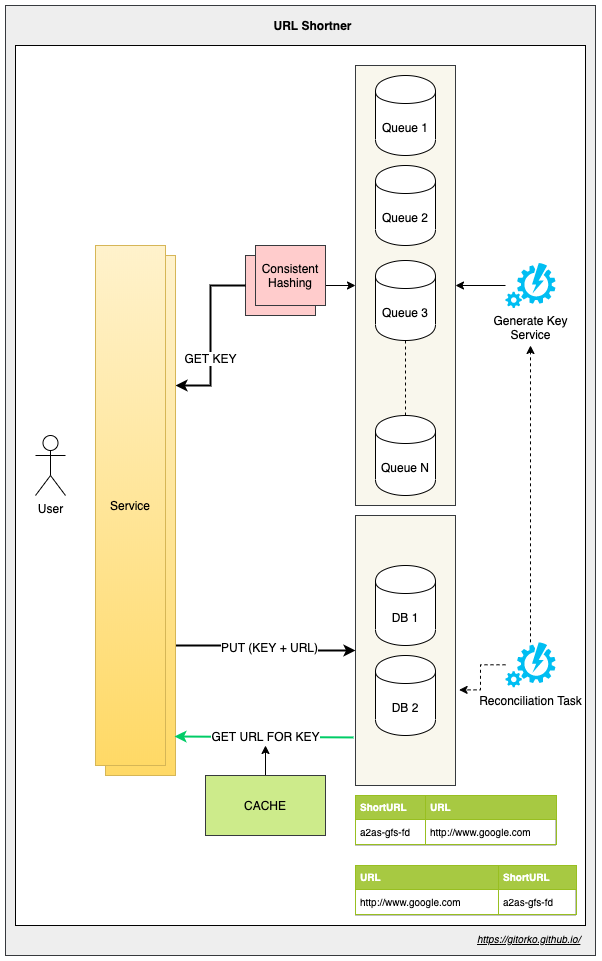

The diagram above was exported from draw.io. Its source (the exported page's mxGraphModel, read from the mxfile embedded in the PNG):
<mxGraphModel dx="1801" dy="2202" grid="1" gridSize="10" guides="1" tooltips="1" connect="1" arrows="1" fold="1" page="1" pageScale="1" pageWidth="500" pageHeight="1200" math="0" shadow="0">
  <root>
    <mxCell id="0" />
    <mxCell id="1" parent="0" />
    <mxCell id="etvL9J5SQtRsxApmEyAv-33" value="" style="rounded=0;whiteSpace=wrap;html=1;fillColor=#eeeeee;strokeColor=#36393d;" parent="1" vertex="1">
      <mxGeometry x="-60" y="-60" width="590" height="950" as="geometry" />
    </mxCell>
    <mxCell id="etvL9J5SQtRsxApmEyAv-32" value="" style="rounded=0;whiteSpace=wrap;html=1;" parent="1" vertex="1">
      <mxGeometry x="-50" y="-20" width="570" height="880" as="geometry" />
    </mxCell>
    <mxCell id="etvL9J5SQtRsxApmEyAv-26" value="" style="rounded=0;whiteSpace=wrap;html=1;fillColor=#f9f7ed;strokeColor=#36393d;" parent="1" vertex="1">
      <mxGeometry x="290" y="450" width="100" height="270" as="geometry" />
    </mxCell>
    <mxCell id="etvL9J5SQtRsxApmEyAv-12" value="" style="rounded=0;whiteSpace=wrap;html=1;fillColor=#f9f7ed;strokeColor=#36393d;" parent="1" vertex="1">
      <mxGeometry x="290" width="100" height="440" as="geometry" />
    </mxCell>
    <mxCell id="etvL9J5SQtRsxApmEyAv-1" value="Queue 1" style="shape=cylinder;whiteSpace=wrap;html=1;boundedLbl=1;backgroundOutline=1;" parent="1" vertex="1">
      <mxGeometry x="310" y="10" width="60" height="80" as="geometry" />
    </mxCell>
    <mxCell id="etvL9J5SQtRsxApmEyAv-2" value="DB 1" style="shape=cylinder;whiteSpace=wrap;html=1;boundedLbl=1;backgroundOutline=1;" parent="1" vertex="1">
      <mxGeometry x="310" y="500" width="60" height="80" as="geometry" />
    </mxCell>
    <mxCell id="etvL9J5SQtRsxApmEyAv-3" value="User" style="shape=umlActor;verticalLabelPosition=bottom;labelBackgroundColor=#ffffff;verticalAlign=top;html=1;outlineConnect=0;" parent="1" vertex="1">
      <mxGeometry x="-30" y="370" width="30" height="60" as="geometry" />
    </mxCell>
    <mxCell id="etvL9J5SQtRsxApmEyAv-14" style="edgeStyle=orthogonalEdgeStyle;rounded=0;orthogonalLoop=1;jettySize=auto;html=1;entryX=1;entryY=0.5;entryDx=0;entryDy=0;" parent="1" source="etvL9J5SQtRsxApmEyAv-4" target="etvL9J5SQtRsxApmEyAv-12" edge="1">
      <mxGeometry relative="1" as="geometry" />
    </mxCell>
    <mxCell id="etvL9J5SQtRsxApmEyAv-4" value="Generate Key&lt;br&gt;Service" style="verticalLabelPosition=bottom;html=1;verticalAlign=top;align=center;strokeColor=none;fillColor=#00BEF2;shape=mxgraph.azure.automation;pointerEvents=1;" parent="1" vertex="1">
      <mxGeometry x="440" y="197.5" width="50" height="45" as="geometry" />
    </mxCell>
    <mxCell id="etvL9J5SQtRsxApmEyAv-5" value="Queue 2" style="shape=cylinder;whiteSpace=wrap;html=1;boundedLbl=1;backgroundOutline=1;" parent="1" vertex="1">
      <mxGeometry x="310" y="100" width="60" height="80" as="geometry" />
    </mxCell>
    <mxCell id="etvL9J5SQtRsxApmEyAv-6" value="Queue 3" style="shape=cylinder;whiteSpace=wrap;html=1;boundedLbl=1;backgroundOutline=1;" parent="1" vertex="1">
      <mxGeometry x="310" y="195" width="60" height="80" as="geometry" />
    </mxCell>
    <mxCell id="etvL9J5SQtRsxApmEyAv-15" style="edgeStyle=orthogonalEdgeStyle;rounded=0;orthogonalLoop=1;jettySize=auto;html=1;entryX=0;entryY=0.5;entryDx=0;entryDy=0;" parent="1" source="etvL9J5SQtRsxApmEyAv-10" target="etvL9J5SQtRsxApmEyAv-12" edge="1">
      <mxGeometry relative="1" as="geometry" />
    </mxCell>
    <mxCell id="etvL9J5SQtRsxApmEyAv-10" value="" style="rounded=0;whiteSpace=wrap;html=1;fillColor=#ffcccc;strokeColor=#36393d;" parent="1" vertex="1">
      <mxGeometry x="180" y="190" width="70" height="60" as="geometry" />
    </mxCell>
    <mxCell id="etvL9J5SQtRsxApmEyAv-16" value="Queue N" style="shape=cylinder;whiteSpace=wrap;html=1;boundedLbl=1;backgroundOutline=1;" parent="1" vertex="1">
      <mxGeometry x="310" y="350" width="60" height="80" as="geometry" />
    </mxCell>
    <mxCell id="etvL9J5SQtRsxApmEyAv-17" value="" style="endArrow=none;dashed=1;html=1;entryX=0.5;entryY=1;entryDx=0;entryDy=0;exitX=0.5;exitY=0;exitDx=0;exitDy=0;" parent="1" source="etvL9J5SQtRsxApmEyAv-16" target="etvL9J5SQtRsxApmEyAv-6" edge="1">
      <mxGeometry width="50" height="50" relative="1" as="geometry">
        <mxPoint x="320" y="350" as="sourcePoint" />
        <mxPoint x="370" y="300" as="targetPoint" />
      </mxGeometry>
    </mxCell>
    <mxCell id="etvL9J5SQtRsxApmEyAv-19" style="edgeStyle=orthogonalEdgeStyle;rounded=0;orthogonalLoop=1;jettySize=auto;html=1;exitX=1;exitY=0.25;exitDx=0;exitDy=0;strokeWidth=2;startArrow=classic;startFill=1;endArrow=none;endFill=0;" parent="1" source="etvL9J5SQtRsxApmEyAv-18" target="etvL9J5SQtRsxApmEyAv-10" edge="1">
      <mxGeometry relative="1" as="geometry" />
    </mxCell>
    <mxCell id="etvL9J5SQtRsxApmEyAv-21" value="GET KEY" style="text;html=1;align=center;verticalAlign=middle;resizable=0;points=[];labelBackgroundColor=#ffffff;" parent="etvL9J5SQtRsxApmEyAv-19" vertex="1" connectable="0">
      <mxGeometry x="-0.2627" y="1" relative="1" as="geometry">
        <mxPoint as="offset" />
      </mxGeometry>
    </mxCell>
    <mxCell id="etvL9J5SQtRsxApmEyAv-25" style="edgeStyle=orthogonalEdgeStyle;rounded=0;orthogonalLoop=1;jettySize=auto;html=1;exitX=1;exitY=0.75;exitDx=0;exitDy=0;entryX=0;entryY=0.5;entryDx=0;entryDy=0;strokeWidth=2;" parent="1" source="etvL9J5SQtRsxApmEyAv-18" target="etvL9J5SQtRsxApmEyAv-26" edge="1">
      <mxGeometry relative="1" as="geometry" />
    </mxCell>
    <mxCell id="etvL9J5SQtRsxApmEyAv-29" value="PUT (KEY + URL)" style="text;html=1;align=center;verticalAlign=middle;resizable=0;points=[];labelBackgroundColor=#ffffff;" parent="etvL9J5SQtRsxApmEyAv-25" vertex="1" connectable="0">
      <mxGeometry x="-0.0218" y="3" relative="1" as="geometry">
        <mxPoint y="1" as="offset" />
      </mxGeometry>
    </mxCell>
    <mxCell id="etvL9J5SQtRsxApmEyAv-18" value="Service" style="rounded=0;whiteSpace=wrap;html=1;gradientColor=#ffd966;fillColor=#fff2cc;strokeColor=#d6b656;" parent="1" vertex="1">
      <mxGeometry x="40" y="190" width="70" height="520" as="geometry" />
    </mxCell>
    <mxCell id="etvL9J5SQtRsxApmEyAv-22" value="Consistent Hashing" style="rounded=0;whiteSpace=wrap;html=1;fillColor=#ffcccc;strokeColor=#36393d;" parent="1" vertex="1">
      <mxGeometry x="190" y="180" width="70" height="60" as="geometry" />
    </mxCell>
    <mxCell id="etvL9J5SQtRsxApmEyAv-28" value="DB 2" style="shape=cylinder;whiteSpace=wrap;html=1;boundedLbl=1;backgroundOutline=1;" parent="1" vertex="1">
      <mxGeometry x="310" y="590" width="60" height="80" as="geometry" />
    </mxCell>
    <mxCell id="etvL9J5SQtRsxApmEyAv-30" value="" style="endArrow=none;html=1;exitX=0.986;exitY=0.925;exitDx=0;exitDy=0;exitPerimeter=0;entryX=-0.02;entryY=0.822;entryDx=0;entryDy=0;entryPerimeter=0;startArrow=classic;startFill=1;endFill=0;strokeWidth=2;strokeColor=#00CC66;" parent="1" source="etvL9J5SQtRsxApmEyAv-18" target="etvL9J5SQtRsxApmEyAv-26" edge="1">
      <mxGeometry width="50" height="50" relative="1" as="geometry">
        <mxPoint x="140" y="760" as="sourcePoint" />
        <mxPoint x="190" y="710" as="targetPoint" />
      </mxGeometry>
    </mxCell>
    <mxCell id="etvL9J5SQtRsxApmEyAv-31" value="GET URL FOR KEY" style="text;html=1;align=center;verticalAlign=middle;resizable=0;points=[];labelBackgroundColor=#ffffff;" parent="etvL9J5SQtRsxApmEyAv-30" vertex="1" connectable="0">
      <mxGeometry x="0.0166" y="1" relative="1" as="geometry">
        <mxPoint as="offset" />
      </mxGeometry>
    </mxCell>
    <mxCell id="etvL9J5SQtRsxApmEyAv-34" value="URL Shortner" style="text;html=1;strokeColor=none;fillColor=none;align=center;verticalAlign=middle;whiteSpace=wrap;rounded=0;fontStyle=1" parent="1" vertex="1">
      <mxGeometry x="170" y="-50" width="155" height="20" as="geometry" />
    </mxCell>
    <UserObject label="&lt;i&gt;&lt;u&gt;&lt;font style=&quot;font-size: 10px&quot;&gt;https://gitorko.github.io/&lt;/font&gt;&lt;/u&gt;&lt;/i&gt;" link="https://gitorko.github.io/" id="etvL9J5SQtRsxApmEyAv-35">
      <mxCell style="text;html=1;" parent="1" vertex="1">
        <mxGeometry x="410" y="860" width="110" height="30" as="geometry" />
      </mxCell>
    </UserObject>
    <mxCell id="r6Qn7TI3h3wwEONUQJY--14" value="&lt;table border=&quot;1&quot; width=&quot;100%&quot; cellpadding=&quot;4&quot; style=&quot;width: 100% ; height: 100% ; border-collapse: collapse ; font-size: 10px&quot;&gt;&lt;tbody style=&quot;font-size: 10px&quot;&gt;&lt;tr style=&quot;background-color: rgb(167 , 201 , 66) ; color: rgb(255 , 255 , 255) ; border: 1px solid rgb(152 , 191 , 33) ; font-size: 10px&quot;&gt;&lt;th align=&quot;left&quot; style=&quot;font-size: 10px&quot;&gt;ShortURL&lt;/th&gt;&lt;th align=&quot;left&quot; style=&quot;font-size: 10px&quot;&gt;URL&lt;/th&gt;&lt;/tr&gt;&lt;tr style=&quot;border: 1px solid rgb(152 , 191 , 33) ; font-size: 10px&quot;&gt;&lt;td style=&quot;font-size: 10px&quot;&gt;a2as-gfs-fd&lt;/td&gt;&lt;td style=&quot;font-size: 10px&quot;&gt;http://www.google.com&lt;/td&gt;&lt;/tr&gt;&lt;/tbody&gt;&lt;/table&gt;" style="text;html=1;strokeColor=#c0c0c0;fillColor=#ffffff;overflow=fill;rounded=0;fontSize=10;" parent="1" vertex="1">
      <mxGeometry x="290" y="730" width="200" height="50" as="geometry" />
    </mxCell>
    <mxCell id="r6Qn7TI3h3wwEONUQJY--15" value="&lt;table border=&quot;1&quot; width=&quot;100%&quot; cellpadding=&quot;4&quot; style=&quot;width: 100% ; height: 100% ; border-collapse: collapse ; font-size: 10px&quot;&gt;&lt;tbody style=&quot;font-size: 10px&quot;&gt;&lt;tr style=&quot;background-color: rgb(167 , 201 , 66) ; color: rgb(255 , 255 , 255) ; border: 1px solid rgb(152 , 191 , 33) ; font-size: 10px&quot;&gt;&lt;th align=&quot;left&quot; style=&quot;font-size: 10px&quot;&gt;URL&lt;/th&gt;&lt;th align=&quot;left&quot; style=&quot;font-size: 10px&quot;&gt;ShortURL&lt;/th&gt;&lt;/tr&gt;&lt;tr style=&quot;border: 1px solid rgb(152 , 191 , 33) ; font-size: 10px&quot;&gt;&lt;td style=&quot;font-size: 10px&quot;&gt;http://www.google.com&lt;/td&gt;&lt;td style=&quot;font-size: 10px&quot;&gt;a2as-gfs-fd&lt;/td&gt;&lt;/tr&gt;&lt;/tbody&gt;&lt;/table&gt;" style="text;html=1;strokeColor=#c0c0c0;fillColor=#ffffff;overflow=fill;rounded=0;fontSize=10;" parent="1" vertex="1">
      <mxGeometry x="290" y="800" width="220" height="50" as="geometry" />
    </mxCell>
    <mxCell id="4Turkf67unpncgb_imCa-1" value="Service" style="rounded=0;whiteSpace=wrap;html=1;gradientColor=#ffd966;fillColor=#fff2cc;strokeColor=#d6b656;" parent="1" vertex="1">
      <mxGeometry x="30" y="180" width="70" height="520" as="geometry" />
    </mxCell>
    <mxCell id="8qCkDX29kJsu3AZtcX5y-6" style="edgeStyle=orthogonalEdgeStyle;rounded=0;orthogonalLoop=1;jettySize=auto;html=1;dashed=1;" parent="1" source="8qCkDX29kJsu3AZtcX5y-1" edge="1">
      <mxGeometry relative="1" as="geometry">
        <mxPoint x="465" y="280" as="targetPoint" />
      </mxGeometry>
    </mxCell>
    <mxCell id="8qCkDX29kJsu3AZtcX5y-8" value="" style="edgeStyle=orthogonalEdgeStyle;rounded=0;orthogonalLoop=1;jettySize=auto;html=1;dashed=1;entryX=1.036;entryY=0.646;entryDx=0;entryDy=0;entryPerimeter=0;" parent="1" source="8qCkDX29kJsu3AZtcX5y-1" target="etvL9J5SQtRsxApmEyAv-26" edge="1">
      <mxGeometry relative="1" as="geometry" />
    </mxCell>
    <mxCell id="8qCkDX29kJsu3AZtcX5y-1" value="Reconciliation Task" style="verticalLabelPosition=bottom;html=1;verticalAlign=top;align=center;strokeColor=none;fillColor=#00BEF2;shape=mxgraph.azure.automation;pointerEvents=1;" parent="1" vertex="1">
      <mxGeometry x="440" y="576.83" width="50" height="45" as="geometry" />
    </mxCell>
    <mxCell id="Wa6g7FE6UClDBCayaF05-2" style="edgeStyle=orthogonalEdgeStyle;rounded=0;orthogonalLoop=1;jettySize=auto;html=1;exitX=0.5;exitY=0;exitDx=0;exitDy=0;" edge="1" parent="1" source="Wa6g7FE6UClDBCayaF05-1">
      <mxGeometry relative="1" as="geometry">
        <mxPoint x="200" y="680" as="targetPoint" />
      </mxGeometry>
    </mxCell>
    <mxCell id="Wa6g7FE6UClDBCayaF05-1" value="CACHE" style="rounded=0;whiteSpace=wrap;html=1;fillColor=#cdeb8b;strokeColor=#36393d;" vertex="1" parent="1">
      <mxGeometry x="140" y="710" width="120" height="60" as="geometry" />
    </mxCell>
  </root>
</mxGraphModel>